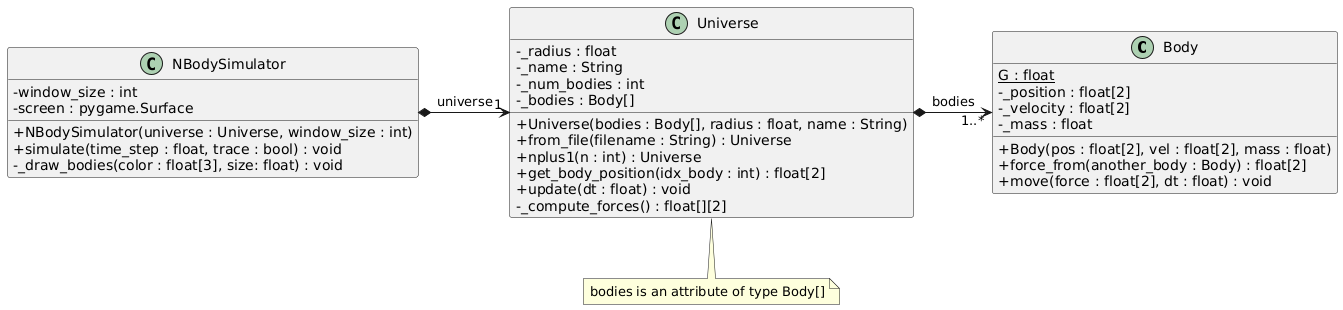

The diagram above was rendered by PlantUML. Its source (embedded in the PNG):
@startuml
'https://plantuml.com/class-diagram
skinparam classAttributeIconSize 0

class Body {
    {static} G : float
    - _position : float[2]
    - _velocity : float[2]
    - _mass : float
    + Body(pos : float[2], vel : float[2], mass : float)
    + force_from(another_body : Body) : float[2]
    + move(force : float[2], dt : float) : void
}

class Universe {
    - _radius : float
    - _name : String
    - _num_bodies : int
    - _bodies : Body[]
    + Universe(bodies : Body[], radius : float, name : String)
    + from_file(filename : String) : Universe
    + nplus1(n : int) : Universe
    + get_body_position(idx_body : int) : float[2]
    + update(dt : float) : void
    - _compute_forces() : float[][2]
}

note bottom of Universe
bodies is an attribute of type Body[]
end note

class NBodySimulator {
    - window_size : int
    - screen : pygame.Surface
    + NBodySimulator(universe : Universe, window_size : int)
    + simulate(time_step : float, trace : bool) : void
    - _draw_bodies(color : float[3], size: float) : void
}

NBodySimulator *--right--> "1" Universe : "universe"
Universe *--right--> "1..*" Body : "bodies"
@enduml